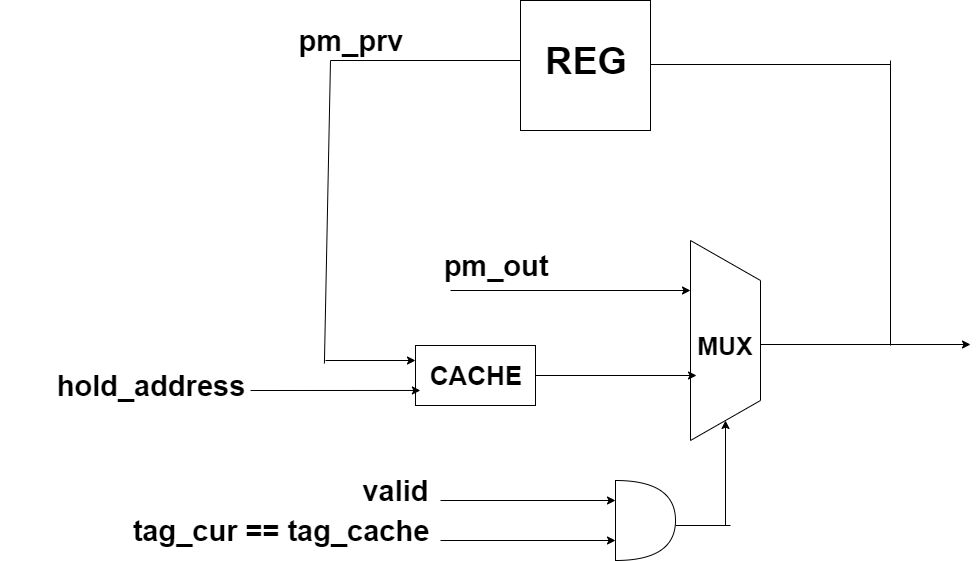

The diagram above was exported from draw.io. Its source (the exported page's mxGraphModel, read from the mxfile embedded in the PNG):
<mxGraphModel dx="868" dy="-394" grid="1" gridSize="10" guides="1" tooltips="1" connect="1" arrows="1" fold="1" page="1" pageScale="1" pageWidth="1169" pageHeight="827" math="0" shadow="0">
  <root>
    <mxCell id="0" />
    <mxCell id="1" parent="0" />
    <mxCell id="ZdZr51pZf7TKnMgL5mjY-1" value="" style="shape=trapezoid;perimeter=trapezoidPerimeter;whiteSpace=wrap;html=1;rotation=90;" parent="1" vertex="1">
      <mxGeometry x="655" y="1295" width="200" height="70" as="geometry" />
    </mxCell>
    <mxCell id="ZdZr51pZf7TKnMgL5mjY-4" value="" style="endArrow=classic;html=1;" parent="1" edge="1">
      <mxGeometry width="50" height="50" relative="1" as="geometry">
        <mxPoint x="790" y="1334" as="sourcePoint" />
        <mxPoint x="1000" y="1334" as="targetPoint" />
        <Array as="points" />
      </mxGeometry>
    </mxCell>
    <mxCell id="ZdZr51pZf7TKnMgL5mjY-6" value="" style="endArrow=none;html=1;" parent="1" edge="1">
      <mxGeometry width="50" height="50" relative="1" as="geometry">
        <mxPoint x="920" y="1335" as="sourcePoint" />
        <mxPoint x="920" y="1050" as="targetPoint" />
      </mxGeometry>
    </mxCell>
    <mxCell id="ZdZr51pZf7TKnMgL5mjY-7" value="" style="endArrow=classic;html=1;" parent="1" edge="1">
      <mxGeometry width="50" height="50" relative="1" as="geometry">
        <mxPoint x="920" y="1054" as="sourcePoint" />
        <mxPoint x="670" y="1054" as="targetPoint" />
      </mxGeometry>
    </mxCell>
    <mxCell id="ZdZr51pZf7TKnMgL5mjY-8" value="" style="whiteSpace=wrap;html=1;aspect=fixed;" parent="1" vertex="1">
      <mxGeometry x="550" y="990" width="130" height="130" as="geometry" />
    </mxCell>
    <mxCell id="ZdZr51pZf7TKnMgL5mjY-9" value="&lt;b&gt;&lt;font style=&quot;font-size: 38px&quot;&gt;REG&lt;/font&gt;&lt;/b&gt;" style="text;html=1;strokeColor=none;fillColor=none;align=center;verticalAlign=middle;whiteSpace=wrap;rounded=0;" parent="1" vertex="1">
      <mxGeometry x="520" y="990" width="190" height="120" as="geometry" />
    </mxCell>
    <mxCell id="ZdZr51pZf7TKnMgL5mjY-12" value="" style="rounded=0;whiteSpace=wrap;html=1;" parent="1" vertex="1">
      <mxGeometry x="445" y="1335" width="120" height="60" as="geometry" />
    </mxCell>
    <mxCell id="ZdZr51pZf7TKnMgL5mjY-17" value="&lt;b style=&quot;font-size: 26px&quot;&gt;CACHE&lt;/b&gt;" style="text;html=1;strokeColor=none;fillColor=none;align=center;verticalAlign=middle;whiteSpace=wrap;rounded=0;" parent="1" vertex="1">
      <mxGeometry x="360" y="1310" width="290" height="110" as="geometry" />
    </mxCell>
    <mxCell id="ZdZr51pZf7TKnMgL5mjY-18" value="" style="endArrow=classic;html=1;entryX=0.675;entryY=0.914;entryDx=0;entryDy=0;entryPerimeter=0;" parent="1" target="ZdZr51pZf7TKnMgL5mjY-1" edge="1">
      <mxGeometry width="50" height="50" relative="1" as="geometry">
        <mxPoint x="565" y="1365" as="sourcePoint" />
        <mxPoint x="615" y="1315" as="targetPoint" />
      </mxGeometry>
    </mxCell>
    <mxCell id="ZdZr51pZf7TKnMgL5mjY-19" value="" style="endArrow=classic;html=1;entryX=0.25;entryY=1;entryDx=0;entryDy=0;" parent="1" target="ZdZr51pZf7TKnMgL5mjY-1" edge="1">
      <mxGeometry width="50" height="50" relative="1" as="geometry">
        <mxPoint x="480" y="1280" as="sourcePoint" />
        <mxPoint x="530" y="1230" as="targetPoint" />
      </mxGeometry>
    </mxCell>
    <mxCell id="ZdZr51pZf7TKnMgL5mjY-20" value="&lt;b style=&quot;font-size: 29px&quot;&gt;pm_out&lt;/b&gt;" style="text;html=1;strokeColor=none;fillColor=none;align=center;verticalAlign=middle;whiteSpace=wrap;rounded=0;" parent="1" vertex="1">
      <mxGeometry x="400" y="1215" width="250" height="80" as="geometry" />
    </mxCell>
    <mxCell id="ZdZr51pZf7TKnMgL5mjY-21" value="" style="endArrow=classic;html=1;entryX=0.31;entryY=0.636;entryDx=0;entryDy=0;entryPerimeter=0;" parent="1" target="ZdZr51pZf7TKnMgL5mjY-17" edge="1">
      <mxGeometry width="50" height="50" relative="1" as="geometry">
        <mxPoint x="280" y="1380" as="sourcePoint" />
        <mxPoint x="330" y="1330" as="targetPoint" />
      </mxGeometry>
    </mxCell>
    <mxCell id="ZdZr51pZf7TKnMgL5mjY-22" value="&lt;b&gt;&lt;font style=&quot;font-size: 29px&quot;&gt;hold_address&lt;/font&gt;&lt;/b&gt;" style="text;html=1;strokeColor=none;fillColor=none;align=center;verticalAlign=middle;whiteSpace=wrap;rounded=0;" parent="1" vertex="1">
      <mxGeometry x="30" y="1315" width="300" height="120" as="geometry" />
    </mxCell>
    <mxCell id="ZdZr51pZf7TKnMgL5mjY-23" value="&lt;b style=&quot;font-size: 25px&quot;&gt;MUX&lt;/b&gt;" style="text;html=1;strokeColor=none;fillColor=none;align=center;verticalAlign=middle;whiteSpace=wrap;rounded=0;direction=west;" parent="1" vertex="1">
      <mxGeometry x="680" y="1295" width="150" height="80" as="geometry" />
    </mxCell>
    <mxCell id="ZdZr51pZf7TKnMgL5mjY-26" value="" style="shape=or;whiteSpace=wrap;html=1;" parent="1" vertex="1">
      <mxGeometry x="645" y="1470" width="60" height="80" as="geometry" />
    </mxCell>
    <mxCell id="ZdZr51pZf7TKnMgL5mjY-27" value="" style="endArrow=classic;html=1;" parent="1" edge="1">
      <mxGeometry width="50" height="50" relative="1" as="geometry">
        <mxPoint x="470" y="1490" as="sourcePoint" />
        <mxPoint x="645" y="1490" as="targetPoint" />
      </mxGeometry>
    </mxCell>
    <mxCell id="ZdZr51pZf7TKnMgL5mjY-28" value="" style="endArrow=classic;html=1;entryX=1;entryY=0.5;entryDx=0;entryDy=0;" parent="1" target="ZdZr51pZf7TKnMgL5mjY-1" edge="1">
      <mxGeometry width="50" height="50" relative="1" as="geometry">
        <mxPoint x="755" y="1515" as="sourcePoint" />
        <mxPoint x="805" y="1465" as="targetPoint" />
      </mxGeometry>
    </mxCell>
    <mxCell id="ZdZr51pZf7TKnMgL5mjY-29" value="" style="endArrow=classic;html=1;" parent="1" edge="1">
      <mxGeometry width="50" height="50" relative="1" as="geometry">
        <mxPoint x="470" y="1530" as="sourcePoint" />
        <mxPoint x="645" y="1530" as="targetPoint" />
      </mxGeometry>
    </mxCell>
    <mxCell id="ZdZr51pZf7TKnMgL5mjY-30" value="&lt;font style=&quot;font-size: 29px&quot;&gt;&lt;b&gt;valid&lt;/b&gt;&lt;/font&gt;" style="text;html=1;strokeColor=none;fillColor=none;align=center;verticalAlign=middle;whiteSpace=wrap;rounded=0;" parent="1" vertex="1">
      <mxGeometry x="405" y="1470" width="40" height="20" as="geometry" />
    </mxCell>
    <mxCell id="ZdZr51pZf7TKnMgL5mjY-31" value="&lt;b&gt;&lt;font style=&quot;font-size: 29px&quot;&gt;tag_cur == tag_cache&lt;/font&gt;&lt;/b&gt;" style="text;html=1;strokeColor=none;fillColor=none;align=center;verticalAlign=middle;whiteSpace=wrap;rounded=0;" parent="1" vertex="1">
      <mxGeometry x="80" y="1510" width="460" height="20" as="geometry" />
    </mxCell>
    <mxCell id="ZdZr51pZf7TKnMgL5mjY-36" value="" style="endArrow=none;html=1;" parent="1" edge="1">
      <mxGeometry width="50" height="50" relative="1" as="geometry">
        <mxPoint x="705" y="1515" as="sourcePoint" />
        <mxPoint x="760" y="1515" as="targetPoint" />
      </mxGeometry>
    </mxCell>
    <mxCell id="ZdZr51pZf7TKnMgL5mjY-40" value="" style="endArrow=none;html=1;" parent="1" edge="1">
      <mxGeometry width="50" height="50" relative="1" as="geometry">
        <mxPoint x="360" y="1050" as="sourcePoint" />
        <mxPoint x="550" y="1050" as="targetPoint" />
      </mxGeometry>
    </mxCell>
    <mxCell id="ZdZr51pZf7TKnMgL5mjY-41" value="" style="endArrow=none;html=1;exitX=-0.021;exitY=0.391;exitDx=0;exitDy=0;exitPerimeter=0;" parent="1" source="ZdZr51pZf7TKnMgL5mjY-17" edge="1">
      <mxGeometry width="50" height="50" relative="1" as="geometry">
        <mxPoint x="310" y="1100" as="sourcePoint" />
        <mxPoint x="360" y="1050" as="targetPoint" />
      </mxGeometry>
    </mxCell>
    <mxCell id="ZdZr51pZf7TKnMgL5mjY-43" value="" style="endArrow=classic;html=1;" parent="1" edge="1">
      <mxGeometry width="50" height="50" relative="1" as="geometry">
        <mxPoint x="355" y="1350" as="sourcePoint" />
        <mxPoint x="445" y="1350" as="targetPoint" />
      </mxGeometry>
    </mxCell>
    <mxCell id="ZdZr51pZf7TKnMgL5mjY-44" value="&lt;b style=&quot;font-size: 29px&quot;&gt;pm_prv&lt;/b&gt;" style="text;html=1;strokeColor=none;fillColor=none;align=center;verticalAlign=middle;whiteSpace=wrap;rounded=0;" parent="1" vertex="1">
      <mxGeometry x="255" y="990" width="250" height="80" as="geometry" />
    </mxCell>
  </root>
</mxGraphModel>